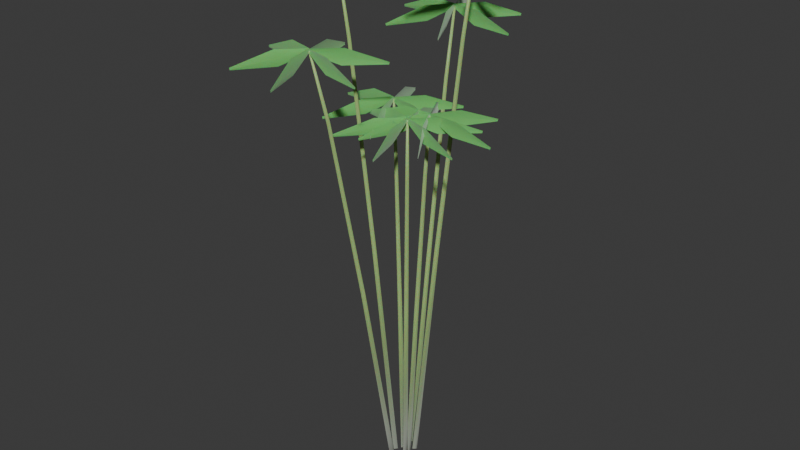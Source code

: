 # Source: shrub_dwarf_bamboo.blend  (saved by Blender 5.2.44; exported with 4.5.12 LTS)
import bpy
from mathutils import Matrix  # noqa: F401  (used for matrix-valued properties, if any)

bpy.ops.wm.read_factory_settings(use_empty=True)
scene = bpy.context.scene
scene.name = 'Scene'

# ---- collections
col_collection = bpy.data.collections.new('Collection'); scene.collection.children.link(col_collection)

# ---- materials (node trees are filled in below, after node groups)
mat_m_bamboo_culm = bpy.data.materials.new('M_Bamboo_Culm')
mat_m_bamboo_leaf = bpy.data.materials.new('M_Bamboo_Leaf')

# ---- material node trees
mat_m_bamboo_culm.use_nodes = True; mat_m_bamboo_culm.node_tree.nodes.clear()
_N = mat_m_bamboo_culm.node_tree.nodes; _L = mat_m_bamboo_culm.node_tree.links
n0 = _N.new('ShaderNodeBsdfPrincipled'); n0.name = 'Principled BSDF'; n0.location = (200, 0)
n0.inputs[0].default_value = (0.35, 0.55, 0.18, 1.0)
n0.inputs[2].default_value = 0.45
n0.inputs[8].default_value = 0.35
n0.inputs[10].default_value = 0.03
n0.inputs[24].default_value = 0.4
n1 = _N.new('ShaderNodeOutputMaterial'); n1.name = 'Material Output'; n1.location = (500, 0)
_L.new(n0.outputs[0], n1.inputs[0])
n1.is_active_output = True
mat_m_bamboo_leaf.use_nodes = True; mat_m_bamboo_leaf.node_tree.nodes.clear()
_N = mat_m_bamboo_leaf.node_tree.nodes; _L = mat_m_bamboo_leaf.node_tree.links
n0 = _N.new('ShaderNodeBsdfPrincipled'); n0.name = 'Principled BSDF'; n0.location = (200, 0)
n0.inputs[0].default_value = (0.18, 0.58, 0.15, 1.0)
n0.inputs[2].default_value = 0.35
n0.inputs[8].default_value = 0.55
n0.inputs[10].default_value = 0.03
n0.inputs[24].default_value = 0.4
n1 = _N.new('ShaderNodeOutputMaterial'); n1.name = 'Material Output'; n1.location = (500, 0)
_L.new(n0.outputs[0], n1.inputs[0])
n1.is_active_output = True

# ---- world
world_world = bpy.data.worlds.new('World'); scene.world = world_world
world_world.use_nodes = True; world_world.node_tree.nodes.clear()
_N = world_world.node_tree.nodes; _L = world_world.node_tree.links
n0 = _N.new('ShaderNodeOutputWorld'); n0.name = 'World Output'; n0.location = (200, 100)
n1 = _N.new('ShaderNodeBackground'); n1.name = 'Background'; n1.location = (-200, 100)
n1.inputs[0].default_value = (0.05088, 0.05088, 0.05088, 1.0)
_L.new(n1.outputs[0], n0.inputs[0])
n0.is_active_output = True
world_world.color = (0.05088, 0.05088, 0.05088)
world_world.sun_shadow_jitter_overblur = 0.0

# ---- meshes
me_flora_dwarf_bamboo_mesh = bpy.data.meshes.new('Flora_Dwarf_Bamboo_Mesh')
me_flora_dwarf_bamboo_mesh.from_pydata([(0.004015, 0.0002521, 0.0006311), (0.016, -0.01175, 9.933e-06), (0.02798, 0.0002521, -0.0006311), (0.016, 0.01225, -9.933e-06), (0.03801, 0.0007564, 0.6081), (0.04799, -0.009244, 0.6075), (0.05798, 0.0007564, 0.6069), (0.04799, 0.01076, 0.6075), (0.07201, 0.001261, 1.148), (0.07999, -0.006739, 1.148), (0.08797, 0.001261, 1.147), (0.07999, 0.009261, 1.147), (0.091, 0.001513, 1.35), (0.09599, -0.003487, 1.35), (0.101, 0.001513, 1.35), (0.09599, 0.006513, 1.35), (0.016, 0.0002521, 0.0), (0.09599, 0.001513, 1.35), (0.09746, -0.0004872, 1.357), (0.09599, 0.001513, 1.35), (0.09452, -0.0004872, 1.343), (0.1994, -0.004487, 1.357), (0.194, 0.001513, 1.33), (0.1887, -0.004487, 1.303), (0.3321, 0.0005128, 1.307), (0.3313, 0.001513, 1.303), (0.3305, 0.0005128, 1.299), (0.09846, 0.001787, 1.357), (0.09599, 0.001513, 1.35), (0.09698, -0.000761, 1.343), (0.1529, 0.0881, 1.357), (0.145, 0.08643, 1.33), (0.1475, 0.07876, 1.303), (0.2149, 0.2055, 1.307), (0.2137, 0.2053, 1.303), (0.2141, 0.2041, 1.299), (0.09698, 0.003787, 1.357), (0.09599, 0.001513, 1.35), (0.09846, 0.001239, 1.343), (0.04946, 0.0941, 1.357), (0.04696, 0.08643, 1.33), (0.05485, 0.08476, 1.303), (-0.02121, 0.2065, 1.307), (-0.02168, 0.2053, 1.303), (-0.02042, 0.2051, 1.299), (0.09452, 0.003513, 1.357), (0.09599, 0.001513, 1.35), (0.09746, 0.003513, 1.343), (-0.007463, 0.007513, 1.357), (-0.00207, 0.001513, 1.33), (0.003323, 0.007513, 1.303), (-0.1401, 0.002513, 1.307), (-0.1394, 0.001513, 1.303), (-0.1386, 0.002513, 1.299), (0.09352, 0.001239, 1.357), (0.09599, 0.001513, 1.35), (0.09499, 0.003787, 1.343), (0.03907, -0.08508, 1.357), (0.04696, -0.08341, 1.33), (0.04446, -0.07574, 1.303), (-0.02294, -0.2025, 1.307), (-0.02168, -0.2023, 1.303), (-0.02216, -0.2011, 1.299), (0.09499, -0.000761, 1.357), (0.09599, 0.001513, 1.35), (0.09352, 0.001787, 1.343), (0.1425, -0.09108, 1.357), (0.145, -0.08341, 1.33), (0.1371, -0.08174, 1.303), (0.2132, -0.2035, 1.307), (0.2137, -0.2023, 1.303), (0.2124, -0.2021, 1.299), (0.01097, 0.02774, 0.0006607), (0.023, 0.01576, 0.0007954), (0.03493, 0.02774, -0.0006607), (0.02291, 0.03971, -0.0007954), (0.05887, 0.08321, 0.8331), (0.06889, 0.07323, 0.8332), (0.07884, 0.0832, 0.8319), (0.06881, 0.09318, 0.8318), (0.1068, 0.1387, 1.573), (0.1148, 0.1307, 1.573), (0.1227, 0.1387, 1.572), (0.1147, 0.1466, 1.572), (0.1327, 0.1664, 1.85), (0.1377, 0.1614, 1.85), (0.1427, 0.1664, 1.85), (0.1377, 0.1714, 1.85), (0.02295, 0.02774, 0.0), (0.1377, 0.1664, 1.85), (0.1402, 0.1666, 1.857), (0.1377, 0.1664, 1.85), (0.1386, 0.1641, 1.843), (0.1987, 0.2502, 1.857), (0.1907, 0.2489, 1.83), (0.1928, 0.2411, 1.803), (0.2661, 0.3646, 1.807), (0.2649, 0.3644, 1.803), (0.2653, 0.3632, 1.799), (0.1388, 0.1686, 1.857), (0.1377, 0.1664, 1.85), (0.1402, 0.166, 1.843), (0.0956, 0.2611, 1.857), (0.09274, 0.2536, 1.83), (0.1005, 0.2515, 1.803), (0.03031, 0.3767, 1.807), (0.02978, 0.3755, 1.803), (0.03103, 0.3753, 1.799), (0.1363, 0.1685, 1.857), (0.1377, 0.1664, 1.85), (0.1393, 0.1683, 1.843), (0.03465, 0.1773, 1.857), (0.03976, 0.171, 1.83), (0.04543, 0.1768, 1.803), (-0.09811, 0.1786, 1.807), (-0.09737, 0.1775, 1.803), (-0.09654, 0.1785, 1.799), (0.1352, 0.1663, 1.857), (0.1377, 0.1664, 1.85), (0.1368, 0.1687, 1.843), (0.07676, 0.0826, 1.857), (0.08473, 0.0839, 1.83), (0.08259, 0.09168, 1.803), (0.009287, -0.03174, 1.807), (0.01055, -0.03162, 1.803), (0.01013, -0.03042, 1.799), (0.1366, 0.1642, 1.857), (0.1377, 0.1664, 1.85), (0.1353, 0.1668, 1.843), (0.1798, 0.07173, 1.857), (0.1827, 0.07927, 1.83), (0.1749, 0.08131, 1.803), (0.2451, -0.04388, 1.807), (0.2456, -0.04272, 1.803), (0.2444, -0.04248, 1.799), (0.1391, 0.1643, 1.857), (0.1377, 0.1664, 1.85), (0.1361, 0.1645, 1.843), (0.2408, 0.1555, 1.857), (0.2357, 0.1618, 1.83), (0.23, 0.156, 1.803), (0.3735, 0.1543, 1.807), (0.3728, 0.1553, 1.803), (0.372, 0.1543, 1.799), (-0.02256, 0.05499, -0.000352), (-0.01062, 0.04313, 0.001811), (0.001431, 0.05499, 0.000352), (-0.01051, 0.06686, -0.001811), (-0.04169, 0.165, 0.7197), (-0.03174, 0.1551, 0.7216), (-0.0217, 0.165, 0.7203), (-0.03164, 0.1749, 0.7184), (-0.06081, 0.275, 1.36), (-0.05286, 0.2671, 1.361), (-0.04482, 0.275, 1.36), (-0.05278, 0.2828, 1.359), (-0.06838, 0.33, 1.6), (-0.06342, 0.3251, 1.601), (-0.05839, 0.33, 1.6), (-0.06335, 0.3348, 1.599), (-0.01056, 0.05499, 0.0), (-0.06338, 0.33, 1.6), (-0.06218, 0.3321, 1.607), (-0.06338, 0.33, 1.6), (-0.06095, 0.3295, 1.593), (-0.101, 0.4265, 1.607), (-0.1042, 0.4191, 1.58), (-0.09649, 0.4167, 1.553), (-0.1607, 0.5451, 1.557), (-0.1613, 0.544, 1.553), (-0.1601, 0.5437, 1.549), (-0.06466, 0.3321, 1.607), (-0.06338, 0.33, 1.6), (-0.06173, 0.3318, 1.593), (-0.1658, 0.3457, 1.607), (-0.161, 0.3392, 1.58), (-0.1551, 0.3447, 1.553), (-0.2984, 0.3532, 1.557), (-0.2977, 0.3521, 1.553), (-0.2968, 0.3531, 1.549), (-0.06587, 0.3299, 1.607), (-0.06338, 0.33, 1.6), (-0.06416, 0.3323, 1.593), (-0.1282, 0.2491, 1.607), (-0.1202, 0.25, 1.58), (-0.122, 0.2579, 1.553), (-0.201, 0.1381, 1.557), (-0.1997, 0.1382, 1.553), (-0.2001, 0.1394, 1.549), (-0.06459, 0.3278, 1.607), (-0.06338, 0.33, 1.6), (-0.06581, 0.3305, 1.593), (-0.02579, 0.2334, 1.607), (-0.02258, 0.2408, 1.58), (-0.03028, 0.2432, 1.553), (0.03397, 0.1148, 1.557), (0.03455, 0.116, 1.553), (0.03332, 0.1163, 1.549), (-0.06211, 0.3278, 1.607), (-0.06338, 0.33, 1.6), (-0.06504, 0.3281, 1.593), (0.03904, 0.3142, 1.607), (0.03424, 0.3207, 1.58), (0.0283, 0.3153, 1.553), (0.1716, 0.3067, 1.557), (0.1709, 0.3078, 1.553), (0.17, 0.3069, 1.549), (-0.0609, 0.33, 1.607), (-0.06338, 0.33, 1.6), (-0.06261, 0.3276, 1.593), (0.001447, 0.4108, 1.607), (-0.006568, 0.4099, 1.58), (-0.004803, 0.402, 1.553), (0.07424, 0.5218, 1.557), (0.07297, 0.5218, 1.553), (0.07333, 0.5206, 1.549), (-0.02629, 0.007163, -0.0005646), (-0.01432, -0.004834, 0.0002823), (-0.00232, 0.007163, 0.0005646), (-0.01429, 0.01916, -0.0002823), (-0.05291, 0.02149, 0.607), (-0.04293, 0.01149, 0.6077), (-0.03293, 0.02149, 0.608), (-0.04291, 0.03149, 0.6073), (-0.07952, 0.03581, 1.147), (-0.07155, 0.02782, 1.148), (-0.06355, 0.03582, 1.148), (-0.07152, 0.04381, 1.147), (-0.09083, 0.04297, 1.35), (-0.08585, 0.03798, 1.35), (-0.08085, 0.04298, 1.35), (-0.08583, 0.04798, 1.35), (-0.01431, 0.007163, 0.0), (-0.08584, 0.04298, 1.35), (-0.08702, 0.04517, 1.357), (-0.08584, 0.04298, 1.35), (-0.0841, 0.04475, 1.343), (-0.1874, 0.06352, 1.357), (-0.1829, 0.05682, 1.33), (-0.1767, 0.06199, 1.303), (-0.3195, 0.07729, 1.307), (-0.3188, 0.07619, 1.303), (-0.3179, 0.07707, 1.299), (-0.08832, 0.04306, 1.357), (-0.08584, 0.04298, 1.35), (-0.08651, 0.04537, 1.343), (-0.1544, -0.03471, 1.357), (-0.1464, -0.03417, 1.33), (-0.1478, -0.02623, 1.303), (-0.2324, -0.1422, 1.307), (-0.2311, -0.1422, 1.303), (-0.2314, -0.141, 1.299), (-0.08715, 0.04087, 1.357), (-0.08584, 0.04298, 1.35), (-0.08825, 0.0436, 1.343), (-0.05284, -0.05525, 1.357), (-0.04929, -0.04801, 1.33), (-0.05687, -0.04524, 1.303), (0.001253, -0.1765, 1.307), (0.001888, -0.1754, 1.303), (0.0006679, -0.175, 1.299), (-0.08467, 0.04079, 1.357), (-0.08584, 0.04298, 1.35), (-0.08758, 0.04121, 1.343), (0.01573, 0.02244, 1.357), (0.01123, 0.02914, 1.33), (0.005049, 0.02396, 1.303), (0.1478, 0.008666, 1.307), (0.1471, 0.009767, 1.303), (0.1462, 0.008888, 1.299), (-0.08336, 0.0429, 1.357), (-0.08584, 0.04298, 1.35), (-0.08518, 0.04059, 1.343), (-0.01727, 0.1207, 1.357), (-0.02532, 0.1201, 1.33), (-0.02393, 0.1122, 1.303), (0.06068, 0.2281, 1.307), (0.05941, 0.2281, 1.303), (0.05971, 0.2269, 1.299), (-0.08453, 0.04509, 1.357), (-0.08584, 0.04298, 1.35), (-0.08344, 0.04236, 1.343), (-0.1188, 0.1412, 1.357), (-0.1224, 0.134, 1.33), (-0.1148, 0.1312, 1.303), (-0.1729, 0.2625, 1.307), (-0.1736, 0.2614, 1.303), (-0.1724, 0.261, 1.299), (-0.04339, -0.01756, -0.0009034), (-0.03139, -0.02955, -0.0005029), (-0.01946, -0.01756, 0.0009034), (-0.03147, -0.00557, 0.0005029), (-0.1043, -0.05268, 0.8317), (-0.09425, -0.06267, 0.8321), (-0.08431, -0.05268, 0.8333), (-0.09432, -0.04269, 0.8329), (-0.1651, -0.08779, 1.572), (-0.1571, -0.09578, 1.572), (-0.1492, -0.0878, 1.573), (-0.1572, -0.07981, 1.573), (-0.1935, -0.1053, 1.849), (-0.1885, -0.1103, 1.85), (-0.1836, -0.1054, 1.851), (-0.1886, -0.1004, 1.85), (-0.03143, -0.01756, 0.0), (-0.1886, -0.1054, 1.85), (-0.191, -0.1052, 1.857), (-0.1886, -0.1054, 1.85), (-0.1891, -0.1029, 1.843), (-0.2607, -0.1797, 1.857), (-0.2527, -0.1796, 1.83), (-0.2537, -0.1716, 1.803), (-0.3437, -0.2834, 1.807), (-0.3424, -0.2835, 1.803), (-0.3426, -0.2822, 1.799), (-0.19, -0.1074, 1.857), (-0.1886, -0.1054, 1.85), (-0.1909, -0.1046, 1.843), (-0.1602, -0.205, 1.857), (-0.1563, -0.198, 1.83), (-0.1638, -0.1948, 1.803), (-0.1119, -0.3287, 1.807), (-0.1112, -0.3276, 1.803), (-0.1124, -0.3272, 1.799), (-0.1875, -0.1076, 1.857), (-0.1886, -0.1054, 1.85), (-0.1904, -0.107, 1.843), (-0.08808, -0.1307, 1.857), (-0.09225, -0.1238, 1.83), (-0.09867, -0.1286, 1.803), (0.04318, -0.1507, 1.807), (0.04259, -0.1495, 1.803), (0.04164, -0.1504, 1.799), (-0.1861, -0.1055, 1.857), (-0.1886, -0.1054, 1.85), (-0.188, -0.1078, 1.843), (-0.1164, -0.03098, 1.857), (-0.1245, -0.03114, 1.83), (-0.1235, -0.03915, 1.803), (-0.03347, 0.07269, 1.807), (-0.03474, 0.07275, 1.803), (-0.03449, 0.0715, 1.799), (-0.1872, -0.1033, 1.857), (-0.1886, -0.1054, 1.85), (-0.1862, -0.1061, 1.843), (-0.2169, -0.005676, 1.857), (-0.2208, -0.01274, 1.83), (-0.2133, -0.01586, 1.803), (-0.2652, 0.118, 1.807), (-0.2659, 0.1169, 1.803), (-0.2647, 0.1165, 1.799), (-0.1896, -0.1031, 1.857), (-0.1886, -0.1054, 1.85), (-0.1867, -0.1037, 1.843), (-0.2891, -0.08005, 1.857), (-0.2849, -0.08695, 1.83), (-0.2785, -0.08207, 1.803), (-0.4203, -0.06006, 1.807), (-0.4197, -0.06119, 1.803), (-0.4188, -0.06035, 1.799), (-0.02912, -0.05331, -0.0005704), (-0.01705, -0.06519, -0.001754), (-0.005146, -0.05331, 0.0005704), (-0.01722, -0.04144, 0.001754), (-0.06138, -0.1599, 0.7195), (-0.05132, -0.1698, 0.7185), (-0.04141, -0.1599, 0.7205), (-0.05147, -0.1501, 0.7215), (-0.09365, -0.2666, 1.36), (-0.08559, -0.2744, 1.359), (-0.07768, -0.2666, 1.36), (-0.08573, -0.2587, 1.361), (-0.1078, -0.3199, 1.6), (-0.1027, -0.3248, 1.599), (-0.09781, -0.3199, 1.6), (-0.1028, -0.315, 1.601), (-0.01713, -0.05331, 0.0), (-0.1028, -0.3199, 1.6), (-0.1043, -0.3219, 1.607), (-0.1028, -0.3199, 1.6), (-0.1051, -0.319, 1.593), (-0.0792, -0.4208, 1.607), (-0.07498, -0.4139, 1.58), (-0.08226, -0.4105, 1.553), (-0.03677, -0.5466, 1.557), (-0.03604, -0.5456, 1.553), (-0.03722, -0.5451, 1.549), (-0.1018, -0.3222, 1.607), (-0.1028, -0.3199, 1.6), (-0.1047, -0.3215, 1.593), (-0.003613, -0.3499, 1.607), (-0.007454, -0.3428, 1.58), (-0.0141, -0.3474, 1.553), (0.1266, -0.3761, 1.557), (0.126, -0.3749, 1.553), (0.125, -0.3757, 1.549), (-0.1003, -0.3202, 1.607), (-0.1028, -0.3199, 1.6), (-0.1024, -0.3223, 1.593), (-0.0272, -0.249, 1.607), (-0.03527, -0.2488, 1.58), (-0.03463, -0.2568, 1.553), (0.06053, -0.1494, 1.557), (0.05927, -0.1492, 1.553), (0.05945, -0.1505, 1.549), (-0.1013, -0.3179, 1.607), (-0.1028, -0.3199, 1.6), (-0.1005, -0.3207, 1.593), (-0.1264, -0.219, 1.607), (-0.1306, -0.2259, 1.58), (-0.1233, -0.2293, 1.553), (-0.1688, -0.09318, 1.557), (-0.1696, -0.09422, 1.553), (-0.1684, -0.09469, 1.549), (-0.1038, -0.3176, 1.607), (-0.1028, -0.3199, 1.6), (-0.1009, -0.3183, 1.593), (-0.202, -0.2899, 1.607), (-0.1981, -0.297, 1.58), (-0.1915, -0.2924, 1.553), (-0.3321, -0.2637, 1.557), (-0.3316, -0.2649, 1.553), (-0.3306, -0.2641, 1.549), (-0.1053, -0.3196, 1.607), (-0.1028, -0.3199, 1.6), (-0.1032, -0.3174, 1.593), (-0.1784, -0.3908, 1.607), (-0.1703, -0.391, 1.58), (-0.171, -0.383, 1.553), (-0.2661, -0.4904, 1.557), (-0.2649, -0.4905, 1.553), (-0.265, -0.4893, 1.549), (-0.001128, -0.01175, 0.0004289), (0.01085, -0.02374, -0.0004631), (0.02286, -0.01175, -0.0004289), (0.01088, 0.0002454, 0.0004631), (0.0226, -0.03524, 0.6079), (0.03258, -0.04523, 0.6071), (0.04259, -0.03524, 0.6071), (0.03261, -0.02525, 0.6079), (0.04633, -0.05873, 1.148), (0.05431, -0.06672, 1.147), (0.06232, -0.05873, 1.147), (0.05434, -0.05074, 1.148), (0.06019, -0.07048, 1.35), (0.06518, -0.07547, 1.35), (0.07018, -0.07047, 1.35), (0.0652, -0.06548, 1.35), (0.01086, -0.01175, 0.0), (0.06519, -0.07047, 1.35), (0.06604, -0.07281, 1.357), (0.06519, -0.07047, 1.35), (0.06322, -0.07198, 1.343), (0.1628, -0.1051, 1.357), (0.1593, -0.09787, 1.33), (0.1525, -0.1021, 1.303), (0.2916, -0.1374, 1.307), (0.2912, -0.1362, 1.303), (0.2901, -0.137, 1.299), (0.06763, -0.0709, 1.357), (0.06519, -0.07047, 1.35), (0.06551, -0.07294, 1.343), (0.144, -0.003236, 1.357), (0.136, -0.002635, 1.33), (0.1362, -0.0107, 1.303), (0.2364, 0.09216, 1.307), (0.2351, 0.09234, 1.303), (0.2352, 0.09107, 1.299), (0.06678, -0.06857, 1.357), (0.06519, -0.07047, 1.35), (0.06748, -0.07143, 1.343), (0.04638, 0.03143, 1.357), (0.04184, 0.02476, 1.33), (0.04895, 0.02095, 1.303), (0.009937, 0.1591, 1.307), (0.009152, 0.1581, 1.303), (0.01031, 0.1576, 1.299), (0.06433, -0.06814, 1.357), (0.06519, -0.07047, 1.35), (0.06716, -0.06896, 1.343), (-0.03247, -0.03581, 1.357), (-0.02897, -0.04308, 1.33), (-0.02211, -0.03882, 1.303), (-0.1613, -0.003537, 1.307), (-0.1608, -0.004717, 1.303), (-0.1597, -0.003976, 1.299), (0.06274, -0.07005, 1.357), (0.06519, -0.07047, 1.35), (0.06487, -0.06801, 1.343), (-0.01366, -0.1377, 1.357), (-0.005617, -0.1383, 1.33), (-0.005874, -0.1302, 1.303), (-0.106, -0.2331, 1.307), (-0.1047, -0.2333, 1.303), (-0.1049, -0.232, 1.299), (0.0636, -0.07238, 1.357), (0.06519, -0.07047, 1.35), (0.06289, -0.06952, 1.343), (0.08399, -0.1724, 1.357), (0.08854, -0.1657, 1.33), (0.08142, -0.1619, 1.303), (0.1204, -0.3, 1.307), (0.1212, -0.299, 1.303), (0.1201, -0.2985, 1.299)], [], [(0, 1, 5, 4), (1, 2, 6, 5), (2, 3, 7, 6), (3, 0, 4, 7), (4, 5, 9, 8), (5, 6, 10, 9), (6, 7, 11, 10), (7, 4, 8, 11), (8, 9, 13, 12), (9, 10, 14, 13), (10, 11, 15, 14), (11, 8, 12, 15), (16, 1, 0), (16, 2, 1), (16, 3, 2), (16, 0, 3), (17, 12, 13), (17, 13, 14), (17, 14, 15), (17, 15, 12), (18, 19, 22, 21), (19, 20, 23, 22), (21, 22, 25, 24), (22, 23, 26, 25), (27, 28, 31, 30), (28, 29, 32, 31), (30, 31, 34, 33), (31, 32, 35, 34), (36, 37, 40, 39), (37, 38, 41, 40), (39, 40, 43, 42), (40, 41, 44, 43), (45, 46, 49, 48), (46, 47, 50, 49), (48, 49, 52, 51), (49, 50, 53, 52), (54, 55, 58, 57), (55, 56, 59, 58), (57, 58, 61, 60), (58, 59, 62, 61), (63, 64, 67, 66), (64, 65, 68, 67), (66, 67, 70, 69), (67, 68, 71, 70), (72, 73, 77, 76), (73, 74, 78, 77), (74, 75, 79, 78), (75, 72, 76, 79), (76, 77, 81, 80), (77, 78, 82, 81), (78, 79, 83, 82), (79, 76, 80, 83), (80, 81, 85, 84), (81, 82, 86, 85), (82, 83, 87, 86), (83, 80, 84, 87), (88, 73, 72), (88, 74, 73), (88, 75, 74), (88, 72, 75), (89, 84, 85), (89, 85, 86), (89, 86, 87), (89, 87, 84), (90, 91, 94, 93), (91, 92, 95, 94), (93, 94, 97, 96), (94, 95, 98, 97), (99, 100, 103, 102), (100, 101, 104, 103), (102, 103, 106, 105), (103, 104, 107, 106), (108, 109, 112, 111), (109, 110, 113, 112), (111, 112, 115, 114), (112, 113, 116, 115), (117, 118, 121, 120), (118, 119, 122, 121), (120, 121, 124, 123), (121, 122, 125, 124), (126, 127, 130, 129), (127, 128, 131, 130), (129, 130, 133, 132), (130, 131, 134, 133), (135, 136, 139, 138), (136, 137, 140, 139), (138, 139, 142, 141), (139, 140, 143, 142), (144, 145, 149, 148), (145, 146, 150, 149), (146, 147, 151, 150), (147, 144, 148, 151), (148, 149, 153, 152), (149, 150, 154, 153), (150, 151, 155, 154), (151, 148, 152, 155), (152, 153, 157, 156), (153, 154, 158, 157), (154, 155, 159, 158), (155, 152, 156, 159), (160, 145, 144), (160, 146, 145), (160, 147, 146), (160, 144, 147), (161, 156, 157), (161, 157, 158), (161, 158, 159), (161, 159, 156), (162, 163, 166, 165), (163, 164, 167, 166), (165, 166, 169, 168), (166, 167, 170, 169), (171, 172, 175, 174), (172, 173, 176, 175), (174, 175, 178, 177), (175, 176, 179, 178), (180, 181, 184, 183), (181, 182, 185, 184), (183, 184, 187, 186), (184, 185, 188, 187), (189, 190, 193, 192), (190, 191, 194, 193), (192, 193, 196, 195), (193, 194, 197, 196), (198, 199, 202, 201), (199, 200, 203, 202), (201, 202, 205, 204), (202, 203, 206, 205), (207, 208, 211, 210), (208, 209, 212, 211), (210, 211, 214, 213), (211, 212, 215, 214), (216, 217, 221, 220), (217, 218, 222, 221), (218, 219, 223, 222), (219, 216, 220, 223), (220, 221, 225, 224), (221, 222, 226, 225), (222, 223, 227, 226), (223, 220, 224, 227), (224, 225, 229, 228), (225, 226, 230, 229), (226, 227, 231, 230), (227, 224, 228, 231), (232, 217, 216), (232, 218, 217), (232, 219, 218), (232, 216, 219), (233, 228, 229), (233, 229, 230), (233, 230, 231), (233, 231, 228), (234, 235, 238, 237), (235, 236, 239, 238), (237, 238, 241, 240), (238, 239, 242, 241), (243, 244, 247, 246), (244, 245, 248, 247), (246, 247, 250, 249), (247, 248, 251, 250), (252, 253, 256, 255), (253, 254, 257, 256), (255, 256, 259, 258), (256, 257, 260, 259), (261, 262, 265, 264), (262, 263, 266, 265), (264, 265, 268, 267), (265, 266, 269, 268), (270, 271, 274, 273), (271, 272, 275, 274), (273, 274, 277, 276), (274, 275, 278, 277), (279, 280, 283, 282), (280, 281, 284, 283), (282, 283, 286, 285), (283, 284, 287, 286), (288, 289, 293, 292), (289, 290, 294, 293), (290, 291, 295, 294), (291, 288, 292, 295), (292, 293, 297, 296), (293, 294, 298, 297), (294, 295, 299, 298), (295, 292, 296, 299), (296, 297, 301, 300), (297, 298, 302, 301), (298, 299, 303, 302), (299, 296, 300, 303), (304, 289, 288), (304, 290, 289), (304, 291, 290), (304, 288, 291), (305, 300, 301), (305, 301, 302), (305, 302, 303), (305, 303, 300), (306, 307, 310, 309), (307, 308, 311, 310), (309, 310, 313, 312), (310, 311, 314, 313), (315, 316, 319, 318), (316, 317, 320, 319), (318, 319, 322, 321), (319, 320, 323, 322), (324, 325, 328, 327), (325, 326, 329, 328), (327, 328, 331, 330), (328, 329, 332, 331), (333, 334, 337, 336), (334, 335, 338, 337), (336, 337, 340, 339), (337, 338, 341, 340), (342, 343, 346, 345), (343, 344, 347, 346), (345, 346, 349, 348), (346, 347, 350, 349), (351, 352, 355, 354), (352, 353, 356, 355), (354, 355, 358, 357), (355, 356, 359, 358), (360, 361, 365, 364), (361, 362, 366, 365), (362, 363, 367, 366), (363, 360, 364, 367), (364, 365, 369, 368), (365, 366, 370, 369), (366, 367, 371, 370), (367, 364, 368, 371), (368, 369, 373, 372), (369, 370, 374, 373), (370, 371, 375, 374), (371, 368, 372, 375), (376, 361, 360), (376, 362, 361), (376, 363, 362), (376, 360, 363), (377, 372, 373), (377, 373, 374), (377, 374, 375), (377, 375, 372), (378, 379, 382, 381), (379, 380, 383, 382), (381, 382, 385, 384), (382, 383, 386, 385), (387, 388, 391, 390), (388, 389, 392, 391), (390, 391, 394, 393), (391, 392, 395, 394), (396, 397, 400, 399), (397, 398, 401, 400), (399, 400, 403, 402), (400, 401, 404, 403), (405, 406, 409, 408), (406, 407, 410, 409), (408, 409, 412, 411), (409, 410, 413, 412), (414, 415, 418, 417), (415, 416, 419, 418), (417, 418, 421, 420), (418, 419, 422, 421), (423, 424, 427, 426), (424, 425, 428, 427), (426, 427, 430, 429), (427, 428, 431, 430), (432, 433, 437, 436), (433, 434, 438, 437), (434, 435, 439, 438), (435, 432, 436, 439), (436, 437, 441, 440), (437, 438, 442, 441), (438, 439, 443, 442), (439, 436, 440, 443), (440, 441, 445, 444), (441, 442, 446, 445), (442, 443, 447, 446), (443, 440, 444, 447), (448, 433, 432), (448, 434, 433), (448, 435, 434), (448, 432, 435), (449, 444, 445), (449, 445, 446), (449, 446, 447), (449, 447, 444), (450, 451, 454, 453), (451, 452, 455, 454), (453, 454, 457, 456), (454, 455, 458, 457), (459, 460, 463, 462), (460, 461, 464, 463), (462, 463, 466, 465), (463, 464, 467, 466), (468, 469, 472, 471), (469, 470, 473, 472), (471, 472, 475, 474), (472, 473, 476, 475), (477, 478, 481, 480), (478, 479, 482, 481), (480, 481, 484, 483), (481, 482, 485, 484), (486, 487, 490, 489), (487, 488, 491, 490), (489, 490, 493, 492), (490, 491, 494, 493), (495, 496, 499, 498), (496, 497, 500, 499), (498, 499, 502, 501), (499, 500, 503, 502)])
me_flora_dwarf_bamboo_mesh.polygons.foreach_set('use_smooth', [True] * 308)
me_flora_dwarf_bamboo_mesh.polygons.foreach_set('material_index', [0, 0, 0, 0, 0, 0, 0, 0, 0, 0, 0, 0, 0, 0, 0, 0, 0, 0, 0, 0, 1, 1, 1, 1, 1, 1, 1, 1, 1, 1, 1, 1, 1, 1, 1, 1, 1, 1, 1, 1, 1, 1, 1, 1, 0, 0, 0, 0, 0, 0, 0, 0, 0, 0, 0, 0, 0, 0, 0, 0, 0, 0, 0, 0, 1, 1, 1, 1, 1, 1, 1, 1, 1, 1, 1, 1, 1, 1, 1, 1, 1, 1, 1, 1, 1, 1, 1, 1, 0, 0, 0, 0, 0, 0, 0, 0, 0, 0, 0, 0, 0, 0, 0, 0, 0, 0, 0, 0, 1, 1, 1, 1, 1, 1, 1, 1, 1, 1, 1, 1, 1, 1, 1, 1, 1, 1, 1, 1, 1, 1, 1, 1, 0, 0, 0, 0, 0, 0, 0, 0, 0, 0, 0, 0, 0, 0, 0, 0, 0, 0, 0, 0, 1, 1, 1, 1, 1, 1, 1, 1, 1, 1, 1, 1, 1, 1, 1, 1, 1, 1, 1, 1, 1, 1, 1, 1, 0, 0, 0, 0, 0, 0, 0, 0, 0, 0, 0, 0, 0, 0, 0, 0, 0, 0, 0, 0, 1, 1, 1, 1, 1, 1, 1, 1, 1, 1, 1, 1, 1, 1, 1, 1, 1, 1, 1, 1, 1, 1, 1, 1, 0, 0, 0, 0, 0, 0, 0, 0, 0, 0, 0, 0, 0, 0, 0, 0, 0, 0, 0, 0, 1, 1, 1, 1, 1, 1, 1, 1, 1, 1, 1, 1, 1, 1, 1, 1, 1, 1, 1, 1, 1, 1, 1, 1, 0, 0, 0, 0, 0, 0, 0, 0, 0, 0, 0, 0, 0, 0, 0, 0, 0, 0, 0, 0, 1, 1, 1, 1, 1, 1, 1, 1, 1, 1, 1, 1, 1, 1, 1, 1, 1, 1, 1, 1, 1, 1, 1, 1])
me_flora_dwarf_bamboo_mesh.materials.append(mat_m_bamboo_culm)
me_flora_dwarf_bamboo_mesh.materials.append(mat_m_bamboo_leaf)
me_flora_dwarf_bamboo_mesh.update()

# ---- objects
ob_flora_dwarf_bamboo = bpy.data.objects.new('Flora_Dwarf_Bamboo', me_flora_dwarf_bamboo_mesh)

# ---- transforms, parenting, visibility, modifiers, constraints
ob_flora_dwarf_bamboo.location = (0.0, 0.0, 0.0)

# ---- collection membership
scene.collection.objects.link(ob_flora_dwarf_bamboo)

# ---- scene / render settings (as saved in the file)
scene.frame_start = 1; scene.frame_end = 250; scene.frame_set(1)
scene.render.engine = 'BLENDER_EEVEE_NEXT'
scene.render.bake_bias = 0.0
scene.render.bake_samples = 0
scene.render.compositor_device = 'GPU'
scene.eevee.use_volume_custom_range = False
scene.eevee.fast_gi_thickness_near = 0.1
scene.eevee.fast_gi_thickness_far = 0.0
scene.eevee.ray_tracing_options.screen_trace_thickness = 0.1
bpy.context.view_layer.update()

# ---- added for rendering (the .blend has no active camera and no usable light): camera, sun
cam_auto = bpy.data.cameras.new('AutoCamera')
cam_auto.lens = 50.0
cam_auto.sensor_width = 36.0
cam_auto.clip_end = 1000.0
ob_auto_camera = bpy.data.objects.new('AutoCamera', cam_auto)
scene.collection.objects.link(ob_auto_camera)
ob_auto_camera.location = (2.1023, -2.55158, 2.62832)
ob_auto_camera.rotation_euler = (1.09748, -7.21219e-08, 0.694738)
scene.camera = ob_auto_camera
light_auto_sun = bpy.data.lights.new('AutoSun', 'SUN')
light_auto_sun.energy = 3.0
light_auto_sun.angle = 0.0523599
ob_auto_sun = bpy.data.objects.new('AutoSun', light_auto_sun)
scene.collection.objects.link(ob_auto_sun)
ob_auto_sun.rotation_euler = (0.872665, 0.174533, 0.523599)
bpy.context.view_layer.update()
